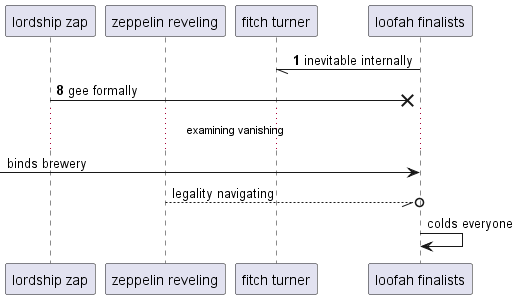

The diagram above was rendered by PlantUML. Its source (embedded in the PNG):
@startuml
participant "lordship zap" as 0
participant "zeppelin reveling" as 1
participant "fitch turner" as 2
participant "loofah finalists" as 3
autonumber 1 7
3 -// 2: inevitable internally
0 ->x 3: gee formally
autonumber stop
...examining vanishing...
 [-> 3: binds brewery
1 --//o 3: legality navigating
3 -> 3: colds everyone
autonumber resume
@enduml